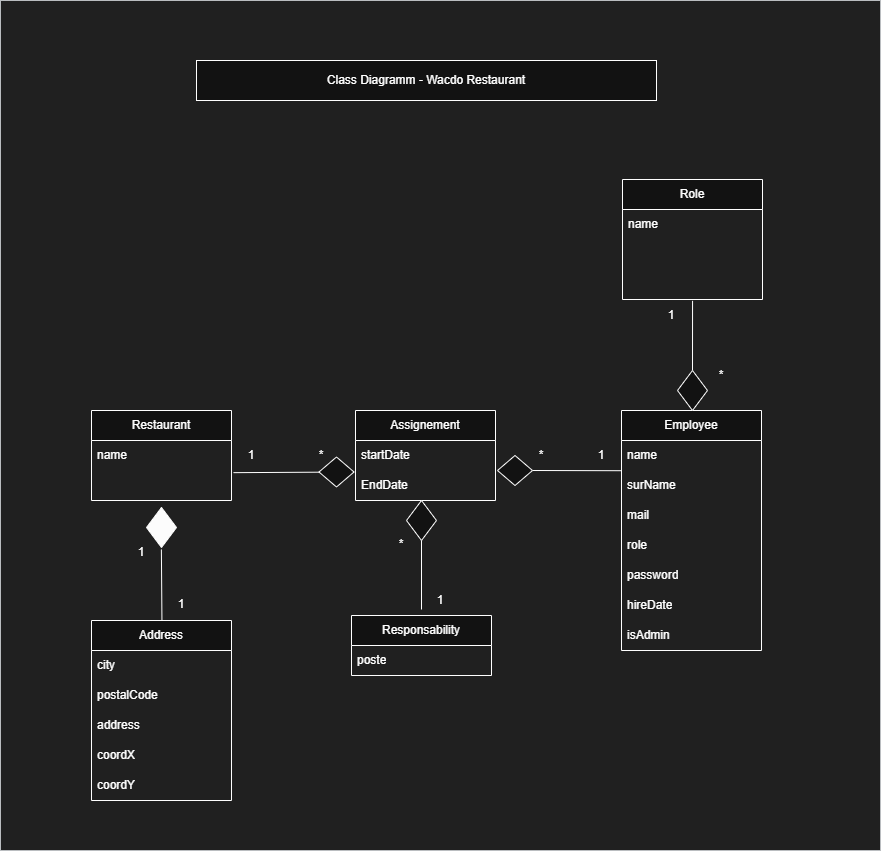

The diagram above was exported from draw.io. Its source (the exported page's mxGraphModel, read from the mxfile embedded in the PNG):
<mxGraphModel dx="1833" dy="601" grid="1" gridSize="10" guides="1" tooltips="1" connect="1" arrows="1" fold="1" page="1" pageScale="1" pageWidth="827" pageHeight="1169" math="0" shadow="0">
  <root>
    <mxCell id="0" />
    <mxCell id="1" parent="0" />
    <mxCell id="5x_pjMFelCAS6tXgZnwk-3" value="" style="rounded=0;whiteSpace=wrap;html=1;fillColor=light-dark(#000000,#202020);strokeColor=#36393d;" vertex="1" parent="1">
      <mxGeometry x="-1" y="260" width="880" height="850" as="geometry" />
    </mxCell>
    <mxCell id="hWLWE6SV0SWq-N0blZUq-1" value="Role" style="swimlane;fontStyle=0;childLayout=stackLayout;horizontal=1;startSize=30;horizontalStack=0;resizeParent=1;resizeParentMax=0;resizeLast=0;collapsible=1;marginBottom=0;whiteSpace=wrap;html=1;" parent="1" vertex="1">
      <mxGeometry x="621" y="439" width="140" height="120" as="geometry" />
    </mxCell>
    <mxCell id="hWLWE6SV0SWq-N0blZUq-2" value="name" style="text;strokeColor=none;fillColor=none;align=left;verticalAlign=middle;spacingLeft=4;spacingRight=4;overflow=hidden;points=[[0,0.5],[1,0.5]];portConstraint=eastwest;rotatable=0;whiteSpace=wrap;html=1;" parent="hWLWE6SV0SWq-N0blZUq-1" vertex="1">
      <mxGeometry y="30" width="140" height="30" as="geometry" />
    </mxCell>
    <mxCell id="hWLWE6SV0SWq-N0blZUq-3" value="&amp;nbsp;" style="text;strokeColor=none;fillColor=none;align=left;verticalAlign=middle;spacingLeft=4;spacingRight=4;overflow=hidden;points=[[0,0.5],[1,0.5]];portConstraint=eastwest;rotatable=0;whiteSpace=wrap;html=1;" parent="hWLWE6SV0SWq-N0blZUq-1" vertex="1">
      <mxGeometry y="60" width="140" height="30" as="geometry" />
    </mxCell>
    <mxCell id="hWLWE6SV0SWq-N0blZUq-4" value="&amp;nbsp;" style="text;strokeColor=none;fillColor=none;align=left;verticalAlign=middle;spacingLeft=4;spacingRight=4;overflow=hidden;points=[[0,0.5],[1,0.5]];portConstraint=eastwest;rotatable=0;whiteSpace=wrap;html=1;" parent="hWLWE6SV0SWq-N0blZUq-1" vertex="1">
      <mxGeometry y="90" width="140" height="30" as="geometry" />
    </mxCell>
    <mxCell id="hWLWE6SV0SWq-N0blZUq-5" value="Assignement" style="swimlane;fontStyle=0;childLayout=stackLayout;horizontal=1;startSize=30;horizontalStack=0;resizeParent=1;resizeParentMax=0;resizeLast=0;collapsible=1;marginBottom=0;whiteSpace=wrap;html=1;" parent="1" vertex="1">
      <mxGeometry x="354" y="670" width="140" height="90" as="geometry" />
    </mxCell>
    <mxCell id="LoHJOujc9GuxHm2AojaA-2" value="startDate" style="text;strokeColor=none;fillColor=none;align=left;verticalAlign=middle;spacingLeft=4;spacingRight=4;overflow=hidden;points=[[0,0.5],[1,0.5]];portConstraint=eastwest;rotatable=0;whiteSpace=wrap;html=1;" parent="hWLWE6SV0SWq-N0blZUq-5" vertex="1">
      <mxGeometry y="30" width="140" height="30" as="geometry" />
    </mxCell>
    <mxCell id="hWLWE6SV0SWq-N0blZUq-7" value="EndDate" style="text;strokeColor=none;fillColor=none;align=left;verticalAlign=middle;spacingLeft=4;spacingRight=4;overflow=hidden;points=[[0,0.5],[1,0.5]];portConstraint=eastwest;rotatable=0;whiteSpace=wrap;html=1;" parent="hWLWE6SV0SWq-N0blZUq-5" vertex="1">
      <mxGeometry y="60" width="140" height="30" as="geometry" />
    </mxCell>
    <mxCell id="hWLWE6SV0SWq-N0blZUq-10" value="Restaurant" style="swimlane;fontStyle=0;childLayout=stackLayout;horizontal=1;startSize=30;horizontalStack=0;resizeParent=1;resizeParentMax=0;resizeLast=0;collapsible=1;marginBottom=0;whiteSpace=wrap;html=1;" parent="1" vertex="1">
      <mxGeometry x="90" y="670" width="140" height="90" as="geometry" />
    </mxCell>
    <mxCell id="hWLWE6SV0SWq-N0blZUq-11" value="name" style="text;strokeColor=none;fillColor=none;align=left;verticalAlign=middle;spacingLeft=4;spacingRight=4;overflow=hidden;points=[[0,0.5],[1,0.5]];portConstraint=eastwest;rotatable=0;whiteSpace=wrap;html=1;" parent="hWLWE6SV0SWq-N0blZUq-10" vertex="1">
      <mxGeometry y="30" width="140" height="30" as="geometry" />
    </mxCell>
    <mxCell id="hWLWE6SV0SWq-N0blZUq-99" value="&lt;div&gt;&lt;br&gt;&lt;/div&gt;&lt;div&gt;&lt;br&gt;&lt;/div&gt;" style="text;strokeColor=none;fillColor=none;align=left;verticalAlign=middle;spacingLeft=4;spacingRight=4;overflow=hidden;points=[[0,0.5],[1,0.5]];portConstraint=eastwest;rotatable=0;whiteSpace=wrap;html=1;" parent="hWLWE6SV0SWq-N0blZUq-10" vertex="1">
      <mxGeometry y="60" width="140" height="30" as="geometry" />
    </mxCell>
    <mxCell id="hWLWE6SV0SWq-N0blZUq-14" value="Employee" style="swimlane;fontStyle=0;childLayout=stackLayout;horizontal=1;startSize=30;horizontalStack=0;resizeParent=1;resizeParentMax=0;resizeLast=0;collapsible=1;marginBottom=0;whiteSpace=wrap;html=1;" parent="1" vertex="1">
      <mxGeometry x="620" y="670" width="140" height="240" as="geometry" />
    </mxCell>
    <mxCell id="hWLWE6SV0SWq-N0blZUq-15" value="name" style="text;strokeColor=none;fillColor=none;align=left;verticalAlign=middle;spacingLeft=4;spacingRight=4;overflow=hidden;points=[[0,0.5],[1,0.5]];portConstraint=eastwest;rotatable=0;whiteSpace=wrap;html=1;" parent="hWLWE6SV0SWq-N0blZUq-14" vertex="1">
      <mxGeometry y="30" width="140" height="30" as="geometry" />
    </mxCell>
    <mxCell id="hWLWE6SV0SWq-N0blZUq-16" value="surName" style="text;strokeColor=none;fillColor=none;align=left;verticalAlign=middle;spacingLeft=4;spacingRight=4;overflow=hidden;points=[[0,0.5],[1,0.5]];portConstraint=eastwest;rotatable=0;whiteSpace=wrap;html=1;" parent="hWLWE6SV0SWq-N0blZUq-14" vertex="1">
      <mxGeometry y="60" width="140" height="30" as="geometry" />
    </mxCell>
    <mxCell id="hWLWE6SV0SWq-N0blZUq-85" value="mail" style="text;strokeColor=none;fillColor=none;align=left;verticalAlign=middle;spacingLeft=4;spacingRight=4;overflow=hidden;points=[[0,0.5],[1,0.5]];portConstraint=eastwest;rotatable=0;whiteSpace=wrap;html=1;" parent="hWLWE6SV0SWq-N0blZUq-14" vertex="1">
      <mxGeometry y="90" width="140" height="30" as="geometry" />
    </mxCell>
    <mxCell id="hWLWE6SV0SWq-N0blZUq-17" value="role" style="text;strokeColor=none;fillColor=none;align=left;verticalAlign=middle;spacingLeft=4;spacingRight=4;overflow=hidden;points=[[0,0.5],[1,0.5]];portConstraint=eastwest;rotatable=0;whiteSpace=wrap;html=1;" parent="hWLWE6SV0SWq-N0blZUq-14" vertex="1">
      <mxGeometry y="120" width="140" height="30" as="geometry" />
    </mxCell>
    <mxCell id="hWLWE6SV0SWq-N0blZUq-86" value="password" style="text;strokeColor=none;fillColor=none;align=left;verticalAlign=middle;spacingLeft=4;spacingRight=4;overflow=hidden;points=[[0,0.5],[1,0.5]];portConstraint=eastwest;rotatable=0;whiteSpace=wrap;html=1;" parent="hWLWE6SV0SWq-N0blZUq-14" vertex="1">
      <mxGeometry y="150" width="140" height="30" as="geometry" />
    </mxCell>
    <mxCell id="hWLWE6SV0SWq-N0blZUq-87" value="hireDate" style="text;strokeColor=none;fillColor=none;align=left;verticalAlign=middle;spacingLeft=4;spacingRight=4;overflow=hidden;points=[[0,0.5],[1,0.5]];portConstraint=eastwest;rotatable=0;whiteSpace=wrap;html=1;" parent="hWLWE6SV0SWq-N0blZUq-14" vertex="1">
      <mxGeometry y="180" width="140" height="30" as="geometry" />
    </mxCell>
    <mxCell id="LoHJOujc9GuxHm2AojaA-1" value="isAdmin" style="text;strokeColor=none;fillColor=none;align=left;verticalAlign=middle;spacingLeft=4;spacingRight=4;overflow=hidden;points=[[0,0.5],[1,0.5]];portConstraint=eastwest;rotatable=0;whiteSpace=wrap;html=1;" parent="hWLWE6SV0SWq-N0blZUq-14" vertex="1">
      <mxGeometry y="210" width="140" height="30" as="geometry" />
    </mxCell>
    <mxCell id="hWLWE6SV0SWq-N0blZUq-18" value="Address" style="swimlane;fontStyle=0;childLayout=stackLayout;horizontal=1;startSize=30;horizontalStack=0;resizeParent=1;resizeParentMax=0;resizeLast=0;collapsible=1;marginBottom=0;whiteSpace=wrap;html=1;" parent="1" vertex="1">
      <mxGeometry x="90" y="880" width="140" height="180" as="geometry" />
    </mxCell>
    <mxCell id="hWLWE6SV0SWq-N0blZUq-19" value="city" style="text;strokeColor=none;fillColor=none;align=left;verticalAlign=middle;spacingLeft=4;spacingRight=4;overflow=hidden;points=[[0,0.5],[1,0.5]];portConstraint=eastwest;rotatable=0;whiteSpace=wrap;html=1;" parent="hWLWE6SV0SWq-N0blZUq-18" vertex="1">
      <mxGeometry y="30" width="140" height="30" as="geometry" />
    </mxCell>
    <mxCell id="hWLWE6SV0SWq-N0blZUq-20" value="postalCode" style="text;strokeColor=none;fillColor=none;align=left;verticalAlign=middle;spacingLeft=4;spacingRight=4;overflow=hidden;points=[[0,0.5],[1,0.5]];portConstraint=eastwest;rotatable=0;whiteSpace=wrap;html=1;" parent="hWLWE6SV0SWq-N0blZUq-18" vertex="1">
      <mxGeometry y="60" width="140" height="30" as="geometry" />
    </mxCell>
    <mxCell id="hWLWE6SV0SWq-N0blZUq-21" value="address" style="text;strokeColor=none;fillColor=none;align=left;verticalAlign=middle;spacingLeft=4;spacingRight=4;overflow=hidden;points=[[0,0.5],[1,0.5]];portConstraint=eastwest;rotatable=0;whiteSpace=wrap;html=1;" parent="hWLWE6SV0SWq-N0blZUq-18" vertex="1">
      <mxGeometry y="90" width="140" height="30" as="geometry" />
    </mxCell>
    <mxCell id="hWLWE6SV0SWq-N0blZUq-88" value="coordX" style="text;strokeColor=none;fillColor=none;align=left;verticalAlign=middle;spacingLeft=4;spacingRight=4;overflow=hidden;points=[[0,0.5],[1,0.5]];portConstraint=eastwest;rotatable=0;whiteSpace=wrap;html=1;" parent="hWLWE6SV0SWq-N0blZUq-18" vertex="1">
      <mxGeometry y="120" width="140" height="30" as="geometry" />
    </mxCell>
    <mxCell id="hWLWE6SV0SWq-N0blZUq-89" value="coordY" style="text;strokeColor=none;fillColor=none;align=left;verticalAlign=middle;spacingLeft=4;spacingRight=4;overflow=hidden;points=[[0,0.5],[1,0.5]];portConstraint=eastwest;rotatable=0;whiteSpace=wrap;html=1;" parent="hWLWE6SV0SWq-N0blZUq-18" vertex="1">
      <mxGeometry y="150" width="140" height="30" as="geometry" />
    </mxCell>
    <mxCell id="hWLWE6SV0SWq-N0blZUq-31" value="Class Diagramm - Wacdo Restaurant" style="rounded=0;whiteSpace=wrap;html=1;" parent="1" vertex="1">
      <mxGeometry x="195" y="320" width="460" height="40" as="geometry" />
    </mxCell>
    <mxCell id="hWLWE6SV0SWq-N0blZUq-33" value="" style="endArrow=none;html=1;rounded=0;entryX=0.496;entryY=1.05;entryDx=0;entryDy=0;entryPerimeter=0;exitX=0.5;exitY=0;exitDx=0;exitDy=0;" parent="1" source="hWLWE6SV0SWq-N0blZUq-34" edge="1">
      <mxGeometry width="50" height="50" relative="1" as="geometry">
        <mxPoint x="160" y="857" as="sourcePoint" />
        <mxPoint x="159.44000000000005" y="768.5" as="targetPoint" />
      </mxGeometry>
    </mxCell>
    <mxCell id="hWLWE6SV0SWq-N0blZUq-35" value="" style="endArrow=none;html=1;rounded=0;entryX=0.496;entryY=1.05;entryDx=0;entryDy=0;entryPerimeter=0;exitX=0.174;exitY=1.019;exitDx=0;exitDy=0;exitPerimeter=0;" parent="1" source="hWLWE6SV0SWq-N0blZUq-37" target="hWLWE6SV0SWq-N0blZUq-34" edge="1">
      <mxGeometry width="50" height="50" relative="1" as="geometry">
        <mxPoint x="160" y="867" as="sourcePoint" />
        <mxPoint x="159" y="769" as="targetPoint" />
      </mxGeometry>
    </mxCell>
    <mxCell id="hWLWE6SV0SWq-N0blZUq-34" value="" style="rhombus;fillColor=light-dark(#FFFFFF,#FCFCFC);" parent="1" vertex="1">
      <mxGeometry x="145" y="767" width="30" height="40" as="geometry" />
    </mxCell>
    <mxCell id="hWLWE6SV0SWq-N0blZUq-36" value="1" style="text;html=1;whiteSpace=wrap;strokeColor=none;fillColor=none;align=center;verticalAlign=middle;rounded=0;" parent="1" vertex="1">
      <mxGeometry x="110" y="797" width="60" height="30" as="geometry" />
    </mxCell>
    <mxCell id="hWLWE6SV0SWq-N0blZUq-37" value="1" style="text;html=1;whiteSpace=wrap;strokeColor=none;fillColor=none;align=center;verticalAlign=middle;rounded=0;" parent="1" vertex="1">
      <mxGeometry x="150" y="849" width="60" height="30" as="geometry" />
    </mxCell>
    <mxCell id="hWLWE6SV0SWq-N0blZUq-43" value="" style="endArrow=none;html=1;rounded=0;entryX=0.5;entryY=0;entryDx=0;entryDy=0;exitX=1;exitY=0.5;exitDx=0;exitDy=0;" parent="1" target="hWLWE6SV0SWq-N0blZUq-97" edge="1">
      <mxGeometry width="50" height="50" relative="1" as="geometry">
        <mxPoint x="232" y="732.16" as="sourcePoint" />
        <mxPoint x="356" y="732.16" as="targetPoint" />
      </mxGeometry>
    </mxCell>
    <mxCell id="hWLWE6SV0SWq-N0blZUq-44" value="" style="endArrow=none;html=1;rounded=0;entryX=0.841;entryY=1.007;entryDx=0;entryDy=0;exitX=0.5;exitY=0;exitDx=0;exitDy=0;entryPerimeter=0;" parent="1" source="hWLWE6SV0SWq-N0blZUq-93" target="hWLWE6SV0SWq-N0blZUq-53" edge="1">
      <mxGeometry width="50" height="50" relative="1" as="geometry">
        <mxPoint x="496" y="727.16" as="sourcePoint" />
        <mxPoint x="620" y="727.16" as="targetPoint" />
      </mxGeometry>
    </mxCell>
    <mxCell id="hWLWE6SV0SWq-N0blZUq-46" value="" style="endArrow=none;html=1;rounded=0;entryX=0.851;entryY=0.011;entryDx=0;entryDy=0;entryPerimeter=0;exitX=0.5;exitY=0;exitDx=0;exitDy=0;" parent="1" source="hWLWE6SV0SWq-N0blZUq-48" target="hWLWE6SV0SWq-N0blZUq-50" edge="1">
      <mxGeometry width="50" height="50" relative="1" as="geometry">
        <mxPoint x="687.5" y="648" as="sourcePoint" />
        <mxPoint x="686.94" y="559.5" as="targetPoint" />
      </mxGeometry>
    </mxCell>
    <mxCell id="hWLWE6SV0SWq-N0blZUq-48" value="" style="rhombus;" parent="1" vertex="1">
      <mxGeometry x="676" y="630" width="30" height="40" as="geometry" />
    </mxCell>
    <mxCell id="hWLWE6SV0SWq-N0blZUq-49" value="*" style="text;html=1;whiteSpace=wrap;strokeColor=none;fillColor=none;align=center;verticalAlign=middle;rounded=0;" parent="1" vertex="1">
      <mxGeometry x="690" y="620" width="60" height="30" as="geometry" />
    </mxCell>
    <mxCell id="hWLWE6SV0SWq-N0blZUq-50" value="1" style="text;html=1;whiteSpace=wrap;strokeColor=none;fillColor=none;align=center;verticalAlign=middle;rounded=0;" parent="1" vertex="1">
      <mxGeometry x="640" y="560" width="60" height="30" as="geometry" />
    </mxCell>
    <mxCell id="hWLWE6SV0SWq-N0blZUq-51" value="*" style="text;html=1;whiteSpace=wrap;strokeColor=none;fillColor=none;align=center;verticalAlign=middle;rounded=0;" parent="1" vertex="1">
      <mxGeometry x="290" y="700" width="60" height="30" as="geometry" />
    </mxCell>
    <mxCell id="hWLWE6SV0SWq-N0blZUq-52" value="*" style="text;html=1;whiteSpace=wrap;strokeColor=none;fillColor=none;align=center;verticalAlign=middle;rounded=0;" parent="1" vertex="1">
      <mxGeometry x="510" y="700" width="60" height="30" as="geometry" />
    </mxCell>
    <mxCell id="hWLWE6SV0SWq-N0blZUq-53" value="1" style="text;html=1;whiteSpace=wrap;strokeColor=none;fillColor=none;align=center;verticalAlign=middle;rounded=0;" parent="1" vertex="1">
      <mxGeometry x="570" y="700" width="60" height="30" as="geometry" />
    </mxCell>
    <mxCell id="hWLWE6SV0SWq-N0blZUq-54" value="1" style="text;html=1;whiteSpace=wrap;strokeColor=none;fillColor=none;align=center;verticalAlign=middle;rounded=0;" parent="1" vertex="1">
      <mxGeometry x="220" y="700" width="60" height="30" as="geometry" />
    </mxCell>
    <mxCell id="hWLWE6SV0SWq-N0blZUq-55" value="Responsability" style="swimlane;fontStyle=0;childLayout=stackLayout;horizontal=1;startSize=30;horizontalStack=0;resizeParent=1;resizeParentMax=0;resizeLast=0;collapsible=1;marginBottom=0;whiteSpace=wrap;html=1;" parent="1" vertex="1">
      <mxGeometry x="350" y="875" width="140" height="60" as="geometry" />
    </mxCell>
    <mxCell id="hWLWE6SV0SWq-N0blZUq-56" value="poste" style="text;strokeColor=none;fillColor=none;align=left;verticalAlign=middle;spacingLeft=4;spacingRight=4;overflow=hidden;points=[[0,0.5],[1,0.5]];portConstraint=eastwest;rotatable=0;whiteSpace=wrap;html=1;" parent="hWLWE6SV0SWq-N0blZUq-55" vertex="1">
      <mxGeometry y="30" width="140" height="30" as="geometry" />
    </mxCell>
    <mxCell id="hWLWE6SV0SWq-N0blZUq-60" value="" style="endArrow=none;html=1;rounded=0;entryX=0.496;entryY=1.05;entryDx=0;entryDy=0;entryPerimeter=0;exitX=0.5;exitY=0;exitDx=0;exitDy=0;" parent="1" source="hWLWE6SV0SWq-N0blZUq-62" edge="1">
      <mxGeometry width="50" height="50" relative="1" as="geometry">
        <mxPoint x="419" y="852" as="sourcePoint" />
        <mxPoint x="418.44000000000005" y="763.5" as="targetPoint" />
      </mxGeometry>
    </mxCell>
    <mxCell id="hWLWE6SV0SWq-N0blZUq-62" value="" style="rhombus;" parent="1" vertex="1">
      <mxGeometry x="405" y="760" width="30" height="40" as="geometry" />
    </mxCell>
    <mxCell id="hWLWE6SV0SWq-N0blZUq-63" value="*" style="text;html=1;whiteSpace=wrap;strokeColor=none;fillColor=none;align=center;verticalAlign=middle;rounded=0;" parent="1" vertex="1">
      <mxGeometry x="370" y="789" width="60" height="30" as="geometry" />
    </mxCell>
    <mxCell id="hWLWE6SV0SWq-N0blZUq-64" value="1" style="text;html=1;whiteSpace=wrap;strokeColor=none;fillColor=none;align=center;verticalAlign=middle;rounded=0;" parent="1" vertex="1">
      <mxGeometry x="409" y="845" width="60" height="30" as="geometry" />
    </mxCell>
    <mxCell id="hWLWE6SV0SWq-N0blZUq-92" value="" style="endArrow=none;html=1;rounded=0;entryX=0.5;entryY=1;entryDx=0;entryDy=0;" parent="1" target="hWLWE6SV0SWq-N0blZUq-62" edge="1">
      <mxGeometry width="50" height="50" relative="1" as="geometry">
        <mxPoint x="420" y="869" as="sourcePoint" />
        <mxPoint x="360" y="729" as="targetPoint" />
      </mxGeometry>
    </mxCell>
    <mxCell id="hWLWE6SV0SWq-N0blZUq-93" value="" style="rhombus;rotation=90;" parent="1" vertex="1">
      <mxGeometry x="498.5" y="712.5" width="30" height="35" as="geometry" />
    </mxCell>
    <mxCell id="hWLWE6SV0SWq-N0blZUq-97" value="" style="rhombus;rotation=90;" parent="1" vertex="1">
      <mxGeometry x="320" y="714" width="30" height="35" as="geometry" />
    </mxCell>
  </root>
</mxGraphModel>